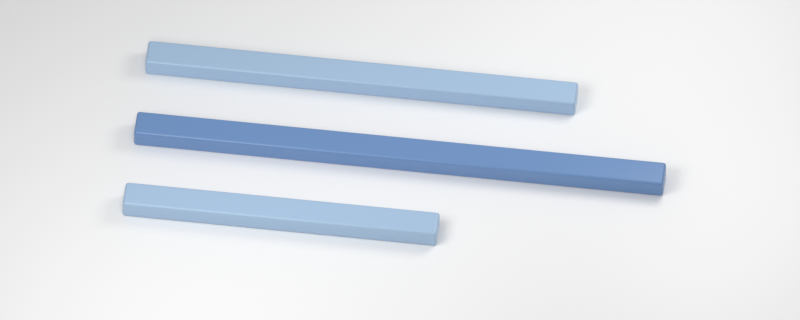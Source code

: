 # Source: airport-history-material.blend  (saved by Blender 5.2.44; exported with 4.5.12 LTS)
import bpy
from mathutils import Matrix  # noqa: F401  (used for matrix-valued properties, if any)

bpy.ops.wm.read_factory_settings(use_empty=True)
scene = bpy.context.scene
scene.name = 'Scene'

# ---- materials (node trees are filled in below, after node groups)
mat_white_paper = bpy.data.materials.new('White paper')
mat_white_paper.diffuse_color = (1.0, 1.0, 1.0, 1.0)
mat_quiet_sky_white = bpy.data.materials.new('Quiet sky-white')
mat_quiet_sky_white.diffuse_color = (0.42, 0.59, 0.8, 1.0)
mat_peak_periwinkle = bpy.data.materials.new('Peak periwinkle')
mat_peak_periwinkle.diffuse_color = (0.17, 0.31, 0.59, 1.0)

# ---- material node trees
mat_white_paper.use_nodes = True; mat_white_paper.node_tree.nodes.clear()
_N = mat_white_paper.node_tree.nodes; _L = mat_white_paper.node_tree.links
n0 = _N.new('ShaderNodeBsdfPrincipled'); n0.name = 'Principled BSDF'; n0.location = (-200, 100)
n0.inputs[0].default_value = (1.0, 1.0, 1.0, 1.0)
n0.inputs[2].default_value = 0.32
n0.inputs[10].default_value = 0.005
n1 = _N.new('ShaderNodeOutputMaterial'); n1.name = 'Material Output'; n1.location = (200, 100)
_L.new(n0.outputs[0], n1.inputs[0])
n1.is_active_output = True
mat_quiet_sky_white.use_nodes = True; mat_quiet_sky_white.node_tree.nodes.clear()
_N = mat_quiet_sky_white.node_tree.nodes; _L = mat_quiet_sky_white.node_tree.links
n0 = _N.new('ShaderNodeBsdfPrincipled'); n0.name = 'Principled BSDF'; n0.location = (-200, 100)
n0.inputs[0].default_value = (0.42, 0.59, 0.8, 1.0)
n0.inputs[2].default_value = 0.32
n0.inputs[10].default_value = 0.005
n1 = _N.new('ShaderNodeOutputMaterial'); n1.name = 'Material Output'; n1.location = (200, 100)
_L.new(n0.outputs[0], n1.inputs[0])
n1.is_active_output = True
mat_peak_periwinkle.use_nodes = True; mat_peak_periwinkle.node_tree.nodes.clear()
_N = mat_peak_periwinkle.node_tree.nodes; _L = mat_peak_periwinkle.node_tree.links
n0 = _N.new('ShaderNodeBsdfPrincipled'); n0.name = 'Principled BSDF'; n0.location = (-200, 100)
n0.inputs[0].default_value = (0.17, 0.31, 0.59, 1.0)
n0.inputs[2].default_value = 0.32
n0.inputs[10].default_value = 0.005
n1 = _N.new('ShaderNodeOutputMaterial'); n1.name = 'Material Output'; n1.location = (200, 100)
_L.new(n0.outputs[0], n1.inputs[0])
n1.is_active_output = True

# ---- world
world_white_world = bpy.data.worlds.new('White world'); scene.world = world_white_world
world_white_world.use_nodes = True; world_white_world.node_tree.nodes.clear()
_N = world_white_world.node_tree.nodes; _L = world_white_world.node_tree.links
n0 = _N.new('ShaderNodeBackground'); n0.name = 'Background'; n0.location = (-200, 100)
n0.inputs[0].default_value = (1.0, 1.0, 1.0, 1.0)
n0.inputs[1].default_value = 0.4
n1 = _N.new('ShaderNodeOutputWorld'); n1.name = 'World Output'; n1.location = (200, 100)
_L.new(n0.outputs[0], n1.inputs[0])
n1.is_active_output = True

# ---- cameras
cam_camera = bpy.data.cameras.new('Camera')
cam_camera.type = 'ORTHO'
cam_camera.ortho_scale = 9.6

# ---- lights
light_area = bpy.data.lights.new('Area', 'AREA')
light_area.energy = 300.0
light_area.shape = 'DISK'
light_area.size = 5.0
light_area.size_y = 1.0
light_area_001 = bpy.data.lights.new('Area.001', 'AREA')
light_area_001.energy = 180.0
light_area_001.shape = 'DISK'
light_area_001.size = 4.0
light_area_001.size_y = 1.0

# ---- meshes
me_plane = bpy.data.meshes.new('Plane')
me_plane.from_pydata([(-100.0, -100.0, 0.0), (100.0, -100.0, 0.0), (-100.0, 100.0, 0.0), (100.0, 100.0, 0.0)], [], [(0, 1, 3, 2)])
_uv = me_plane.uv_layers.new(name='UVMap')
_uv.uv.foreach_set('vector', [0.0, 0.0, 1.0, 0.0, 1.0, 1.0, 0.0, 1.0])
me_plane.materials.append(mat_white_paper)
me_plane.update()
me_cube = bpy.data.meshes.new('Cube')
me_cube.from_pydata([(-2.6, -0.175, -0.12), (-2.6, -0.175, 0.12), (-2.6, 0.175, -0.12), (-2.6, 0.175, 0.12), (2.6, -0.175, -0.12), (2.6, -0.175, 0.12), (2.6, 0.175, -0.12), (2.6, 0.175, 0.12)], [], [(0, 1, 3, 2), (2, 3, 7, 6), (6, 7, 5, 4), (4, 5, 1, 0), (2, 6, 4, 0), (7, 3, 1, 5)])
_uv = me_cube.uv_layers.new(name='UVMap')
_uv.uv.foreach_set('vector', [0.375, 0.0, 0.625, 0.0, 0.625, 0.25, 0.375, 0.25, 0.375, 0.25, 0.625, 0.25, 0.625, 0.5, 0.375, 0.5, 0.375, 0.5, 0.625, 0.5, 0.625, 0.75, 0.375, 0.75, 0.375, 0.75, 0.625, 0.75, 0.625, 1.0, 0.375, 1.0, 0.125, 0.5, 0.375, 0.5, 0.375, 0.75, 0.125, 0.75, 0.625, 0.5, 0.875, 0.5, 0.875, 0.75, 0.625, 0.75])
me_cube.materials.append(mat_quiet_sky_white)
me_cube.update()
me_cube_001 = bpy.data.meshes.new('Cube.001')
me_cube_001.from_pydata([(-3.2, -0.175, -0.12), (-3.2, -0.175, 0.12), (-3.2, 0.175, -0.12), (-3.2, 0.175, 0.12), (3.2, -0.175, -0.12), (3.2, -0.175, 0.12), (3.2, 0.175, -0.12), (3.2, 0.175, 0.12)], [], [(0, 1, 3, 2), (2, 3, 7, 6), (6, 7, 5, 4), (4, 5, 1, 0), (2, 6, 4, 0), (7, 3, 1, 5)])
_uv = me_cube_001.uv_layers.new(name='UVMap')
_uv.uv.foreach_set('vector', [0.375, 0.0, 0.625, 0.0, 0.625, 0.25, 0.375, 0.25, 0.375, 0.25, 0.625, 0.25, 0.625, 0.5, 0.375, 0.5, 0.375, 0.5, 0.625, 0.5, 0.625, 0.75, 0.375, 0.75, 0.375, 0.75, 0.625, 0.75, 0.625, 1.0, 0.375, 1.0, 0.125, 0.5, 0.375, 0.5, 0.375, 0.75, 0.125, 0.75, 0.625, 0.5, 0.875, 0.5, 0.875, 0.75, 0.625, 0.75])
me_cube_001.materials.append(mat_peak_periwinkle)
me_cube_001.update()
me_cube_002 = bpy.data.meshes.new('Cube.002')
me_cube_002.from_pydata([(-1.9, -0.175, -0.12), (-1.9, -0.175, 0.12), (-1.9, 0.175, -0.12), (-1.9, 0.175, 0.12), (1.9, -0.175, -0.12), (1.9, -0.175, 0.12), (1.9, 0.175, -0.12), (1.9, 0.175, 0.12)], [], [(0, 1, 3, 2), (2, 3, 7, 6), (6, 7, 5, 4), (4, 5, 1, 0), (2, 6, 4, 0), (7, 3, 1, 5)])
_uv = me_cube_002.uv_layers.new(name='UVMap')
_uv.uv.foreach_set('vector', [0.375, 0.0, 0.625, 0.0, 0.625, 0.25, 0.375, 0.25, 0.375, 0.25, 0.625, 0.25, 0.625, 0.5, 0.375, 0.5, 0.375, 0.5, 0.625, 0.5, 0.625, 0.75, 0.375, 0.75, 0.375, 0.75, 0.625, 0.75, 0.625, 1.0, 0.375, 1.0, 0.125, 0.5, 0.375, 0.5, 0.375, 0.75, 0.125, 0.75, 0.625, 0.5, 0.875, 0.5, 0.875, 0.75, 0.625, 0.75])
me_cube_002.materials.append(mat_quiet_sky_white)
me_cube_002.update()

# ---- objects
ob_white_background = bpy.data.objects.new('White background', me_plane)
ob_neutral_reference = bpy.data.objects.new('Neutral reference', me_cube)
ob_blue_emphasis_reference = bpy.data.objects.new('Blue emphasis reference', me_cube_001)
ob_short_neutral_reference = bpy.data.objects.new('Short neutral reference', me_cube_002)
ob_area = bpy.data.objects.new('Area', light_area)
ob_area_001 = bpy.data.objects.new('Area.001', light_area_001)
ob_camera = bpy.data.objects.new('Camera', cam_camera)

# ---- transforms, parenting, visibility, modifiers, constraints
ob_white_background.location = (0.0, 0.0, 0.0)
ob_neutral_reference.location = (-0.6, 1.1, 0.12)
_m = ob_neutral_reference.modifiers.new('Soft physical edges', 'BEVEL')
_m.width = 0.035
_m.width_pct = 0.035
_m.segments = 3
_m = ob_neutral_reference.modifiers.new('Weighted normals', 'WEIGHTED_NORMAL')
ob_blue_emphasis_reference.location = (0.0, 0.0, 0.12)
_m = ob_blue_emphasis_reference.modifiers.new('Soft physical edges', 'BEVEL')
_m.width = 0.035
_m.width_pct = 0.035
_m.segments = 3
_m = ob_blue_emphasis_reference.modifiers.new('Weighted normals', 'WEIGHTED_NORMAL')
ob_short_neutral_reference.location = (-1.3, -1.1, 0.12)
_m = ob_short_neutral_reference.modifiers.new('Soft physical edges', 'BEVEL')
_m.width = 0.035
_m.width_pct = 0.035
_m.segments = 3
_m = ob_short_neutral_reference.modifiers.new('Weighted normals', 'WEIGHTED_NORMAL')
ob_area.location = (-3.0, -4.0, 7.0)
ob_area.rotation_euler = (0.6202, -3.015e-08, -0.6435)
ob_area_001.location = (4.0, 3.0, 6.0)
ob_area_001.rotation_euler = (0.6947, -2.938e-08, 2.214)
ob_camera.location = (1.0, -8.0, 10.0)
ob_camera.rotation_euler = (0.6785, 1.498e-09, 0.1244)

# ---- collection membership
scene.collection.objects.link(ob_white_background)
scene.collection.objects.link(ob_neutral_reference)
scene.collection.objects.link(ob_blue_emphasis_reference)
scene.collection.objects.link(ob_short_neutral_reference)
scene.collection.objects.link(ob_area)
scene.collection.objects.link(ob_area_001)
scene.collection.objects.link(ob_camera)

# ---- scene / render settings (as saved in the file)
scene.camera = ob_camera
scene.frame_start = 1; scene.frame_end = 250; scene.frame_set(1)
scene.render.engine = 'CYCLES'
scene.render.resolution_x = 1200
scene.render.resolution_y = 480
scene.render.bake_bias = 0.0
scene.render.bake_samples = 0
scene.render.compositor_device = 'GPU'
scene.cycles.samples = 16
scene.eevee.use_volume_custom_range = False
scene.eevee.fast_gi_thickness_near = 0.1
scene.eevee.fast_gi_thickness_far = 0.0
scene.eevee.ray_tracing_options.screen_trace_thickness = 0.1
scene.view_settings.view_transform = 'Standard'
bpy.context.view_layer.update()

